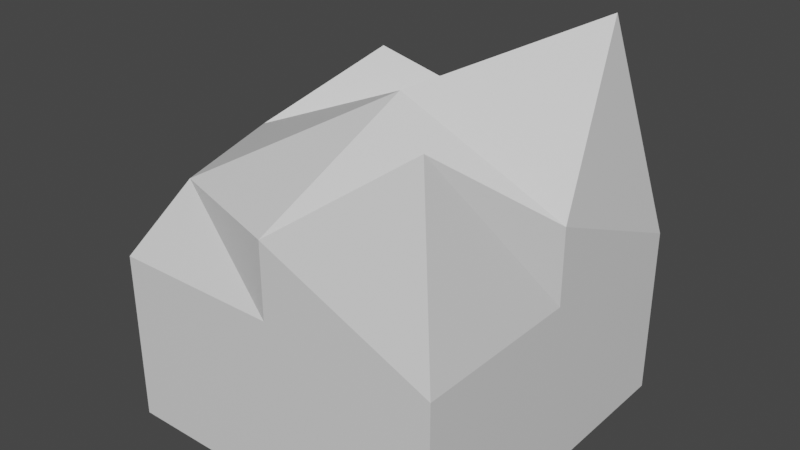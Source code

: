 # Source: tree_stump.blend  (saved by Blender 2.82.7; exported with 4.5.12 LTS)
import bpy
from mathutils import Matrix  # noqa: F401  (used for matrix-valued properties, if any)

bpy.ops.wm.read_factory_settings(use_empty=True)
scene = bpy.context.scene
scene.name = 'Scene'

# ---- collections
col_collection = bpy.data.collections.new('Collection'); scene.collection.children.link(col_collection)

# ---- materials (node trees are filled in below, after node groups)
mat_material = bpy.data.materials.new('Material')
mat_material.alpha_threshold = 0.0
mat_material.use_transparent_shadow = False
mat_material.line_color = (0.0, 0.0, 0.0, 1.0)

# ---- material node trees
mat_material.use_nodes = True; mat_material.node_tree.nodes.clear()
_N = mat_material.node_tree.nodes; _L = mat_material.node_tree.links
n0 = _N.new('ShaderNodeOutputMaterial'); n0.name = 'Material Output'; n0.location = (300, 300)
n1 = _N.new('ShaderNodeBsdfPrincipled'); n1.name = 'Principled BSDF'; n1.location = (10, 300)
n1.distribution = 'GGX'
n1.subsurface_method = 'BURLEY'
n1.inputs[2].default_value = 0.4
n1.inputs[3].default_value = 1.45
n1.inputs[27].default_value = (0.0, 0.0, 0.0, 1.0)
n1.inputs[28].default_value = 1.0
_L.new(n1.outputs[0], n0.inputs[0])
n0.is_active_output = True

# ---- world
world_world = bpy.data.worlds.new('World'); scene.world = world_world
world_world.use_nodes = True; world_world.node_tree.nodes.clear()
_N = world_world.node_tree.nodes; _L = world_world.node_tree.links
n0 = _N.new('ShaderNodeOutputWorld'); n0.name = 'World Output'; n0.location = (300, 300)
n1 = _N.new('ShaderNodeBackground'); n1.name = 'Background'; n1.location = (10, 300)
n1.inputs[0].default_value = (0.05088, 0.05088, 0.05088, 1.0)
_L.new(n1.outputs[0], n0.inputs[0])
n0.is_active_output = True
world_world.color = (0.05088, 0.05088, 0.05088)
world_world.use_sun_shadow = False
world_world.sun_shadow_jitter_overblur = 0.0

# ---- meshes
me_cube = bpy.data.meshes.new('Cube')
me_cube.from_pydata([(0.7547, 0.7547, 1.233), (1.0, 1.0, -1.0), (0.7547, -0.7547, 0.9849), (1.0, -1.0, -1.0), (-0.7547, 0.7547, 0.7547), (-1.0, 1.0, -1.0), (-0.7547, -0.7547, 0.4312), (-1.0, -1.0, -1.0), (1.0, 1.0, 0.0), (-1.0, -1.0, 0.0), (1.0, -1.0, 0.0), (-1.0, 1.0, 0.0), (-1.0, 0.0, -1.0), (1.0, 0.0, 0.4338), (-1.0, 0.0, 0.4338), (1.0, 0.0, -1.0), (1.0, 0.0, 0.0), (-1.0, 0.0, 0.0), (0.0, 1.0, -1.0), (0.0, -1.0, 0.4338), (0.0, -1.0, -1.0), (0.0, 1.0, 0.4338), (0.0, 1.0, 0.0), (0.0, -1.0, 0.0), (0.0, 0.0, -1.0), (0.0, 0.0, 0.8675)], [], [(25, 14, 6, 19), (23, 19, 6, 9), (17, 14, 4, 11), (24, 15, 3, 20), (16, 13, 2, 10), (22, 21, 0, 8), (18, 22, 8, 1), (15, 16, 10, 3), (12, 17, 11, 5), (20, 23, 9, 7), (7, 9, 17, 12), (1, 8, 16, 15), (8, 0, 13, 16), (18, 1, 15, 24), (9, 6, 14, 17), (21, 4, 14, 25), (0, 21, 25, 13), (5, 18, 24, 12), (3, 10, 23, 20), (5, 11, 22, 18), (11, 4, 21, 22), (12, 24, 20, 7), (10, 2, 19, 23), (13, 25, 19, 2)])
_uv = me_cube.uv_layers.new(name='UVMap')
_uv.uv.foreach_set('vector', [0.3373, 0.5085, 0.3505, 0.5085, 0.3505, 0.5216, 0.3373, 0.5216, 0.311, 0.5348, 0.3242, 0.5348, 0.3242, 0.5479, 0.311, 0.5479, 0.311, 0.4558, 0.3242, 0.4558, 0.3242, 0.469, 0.311, 0.469, 0.2847, 0.5085, 0.2979, 0.5085, 0.2979, 0.5216, 0.2847, 0.5216, 0.311, 0.5085, 0.3242, 0.5085, 0.3242, 0.5216, 0.311, 0.5216, 0.311, 0.4821, 0.3242, 0.4821, 0.3242, 0.4953, 0.311, 0.4953, 0.2979, 0.4821, 0.311, 0.4821, 0.311, 0.4953, 0.2979, 0.4953, 0.2979, 0.5085, 0.311, 0.5085, 0.311, 0.5216, 0.2979, 0.5216, 0.2979, 0.4558, 0.311, 0.4558, 0.311, 0.469, 0.2979, 0.469, 0.2979, 0.5348, 0.311, 0.5348, 0.311, 0.5479, 0.2979, 0.5479, 0.2979, 0.4427, 0.311, 0.4427, 0.311, 0.4558, 0.2979, 0.4558, 0.2979, 0.4953, 0.311, 0.4953, 0.311, 0.5085, 0.2979, 0.5085, 0.311, 0.4953, 0.3242, 0.4953, 0.3242, 0.5085, 0.311, 0.5085, 0.2847, 0.4953, 0.2979, 0.4953, 0.2979, 0.5085, 0.2847, 0.5085, 0.311, 0.4427, 0.3242, 0.4427, 0.3242, 0.4558, 0.311, 0.4558, 0.3373, 0.4953, 0.3505, 0.4953, 0.3505, 0.5085, 0.3373, 0.5085, 0.3242, 0.4953, 0.3373, 0.4953, 0.3373, 0.5085, 0.3242, 0.5085, 0.2715, 0.4953, 0.2847, 0.4953, 0.2847, 0.5085, 0.2715, 0.5085, 0.2979, 0.5216, 0.311, 0.5216, 0.311, 0.5348, 0.2979, 0.5348, 0.2979, 0.469, 0.311, 0.469, 0.311, 0.4821, 0.2979, 0.4821, 0.311, 0.469, 0.3242, 0.469, 0.3242, 0.4821, 0.311, 0.4821, 0.2715, 0.5085, 0.2847, 0.5085, 0.2847, 0.5216, 0.2715, 0.5216, 0.311, 0.5216, 0.3242, 0.5216, 0.3242, 0.5348, 0.311, 0.5348, 0.3242, 0.5085, 0.3373, 0.5085, 0.3373, 0.5216, 0.3242, 0.5216])
me_cube.materials.append(mat_material)
me_cube.use_remesh_preserve_volume = False
me_cube.use_remesh_preserve_attributes = False
me_cube.use_mirror_vertex_groups = False
me_cube.update()

# ---- objects
ob_cube = bpy.data.objects.new('Cube', me_cube)

# ---- transforms, parenting, visibility, modifiers, constraints
ob_cube.location = (0.0, 0.0, 0.0)
ob_cube.scale = (3.0, 3.0, 3.0)
ob_cube.lock_rotations_4d = False
ob_cube.empty_display_type = 'ARROWS'
ob_cube.lineart.crease_threshold = 0.0

# ---- collection membership
col_collection.objects.link(ob_cube)

# ---- scene / render settings (as saved in the file)
scene.frame_start = 1; scene.frame_end = 250; scene.frame_set(1)
scene.render.engine = 'BLENDER_EEVEE_NEXT'
scene.cycles.use_denoising = False
scene.cycles.samples = 128
scene.cycles.sampling_pattern = 'TABULATED_SOBOL'
scene.cycles.use_adaptive_sampling = False
scene.cycles.use_light_tree = False
scene.view_settings.view_transform = 'Filmic'
bpy.context.view_layer.update()

# ---- added for rendering (the .blend has no active camera and no usable light): camera, sun
cam_auto = bpy.data.cameras.new('AutoCamera')
cam_auto.lens = 50.0
cam_auto.sensor_width = 36.0
cam_auto.clip_end = 1000.0
ob_auto_camera = bpy.data.objects.new('AutoCamera', cam_auto)
scene.collection.objects.link(ob_auto_camera)
ob_auto_camera.location = (10.0026, -12.0031, 8.35163)
ob_auto_camera.rotation_euler = (1.09748, -7.21219e-08, 0.694738)
scene.camera = ob_auto_camera
light_auto_sun = bpy.data.lights.new('AutoSun', 'SUN')
light_auto_sun.energy = 3.0
light_auto_sun.angle = 0.0523599
ob_auto_sun = bpy.data.objects.new('AutoSun', light_auto_sun)
scene.collection.objects.link(ob_auto_sun)
ob_auto_sun.rotation_euler = (0.872665, 0.174533, 0.523599)
bpy.context.view_layer.update()
